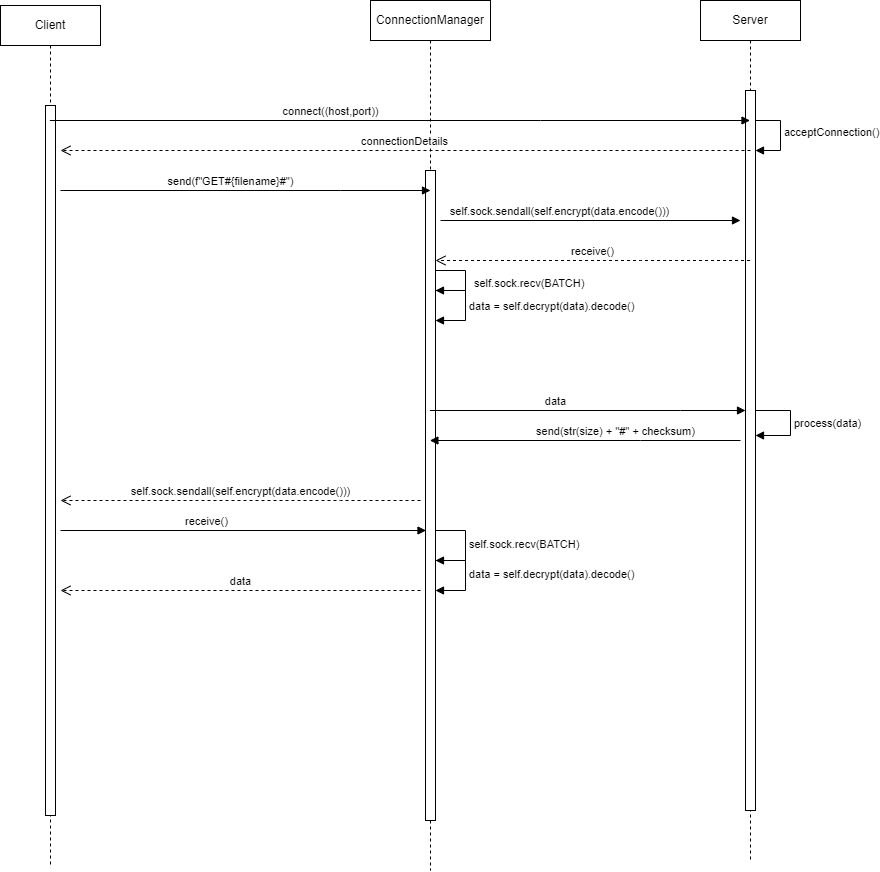

The diagram above was exported from draw.io. Its source (the exported page's mxGraphModel, read from the mxfile embedded in the PNG):
<mxGraphModel dx="-456" dy="493" grid="1" gridSize="10" guides="1" tooltips="1" connect="1" arrows="1" fold="1" page="1" pageScale="1" pageWidth="850" pageHeight="1100" math="0" shadow="0">
  <root>
    <mxCell id="0" />
    <mxCell id="1" parent="0" />
    <mxCell id="JzxSm53rEy8D1bxFMEgN-73" value="acceptConnection()" style="html=1;align=left;spacingLeft=2;endArrow=block;rounded=0;edgeStyle=orthogonalEdgeStyle;curved=0;rounded=0;" parent="1" edge="1">
      <mxGeometry relative="1" as="geometry">
        <mxPoint x="2580" y="160" as="sourcePoint" />
        <Array as="points">
          <mxPoint x="2610" y="190" />
        </Array>
        <mxPoint x="2585" y="190" as="targetPoint" />
      </mxGeometry>
    </mxCell>
    <mxCell id="JzxSm53rEy8D1bxFMEgN-74" value="Client" style="shape=umlLifeline;perimeter=lifelinePerimeter;whiteSpace=wrap;html=1;container=0;dropTarget=0;collapsible=0;recursiveResize=0;outlineConnect=0;portConstraint=eastwest;newEdgeStyle={&quot;edgeStyle&quot;:&quot;elbowEdgeStyle&quot;,&quot;elbow&quot;:&quot;vertical&quot;,&quot;curved&quot;:0,&quot;rounded&quot;:0};" parent="1" vertex="1">
      <mxGeometry x="1830" y="45" width="100" height="860" as="geometry" />
    </mxCell>
    <mxCell id="JzxSm53rEy8D1bxFMEgN-75" value="" style="html=1;points=[];perimeter=orthogonalPerimeter;outlineConnect=0;targetShapes=umlLifeline;portConstraint=eastwest;newEdgeStyle={&quot;edgeStyle&quot;:&quot;elbowEdgeStyle&quot;,&quot;elbow&quot;:&quot;vertical&quot;,&quot;curved&quot;:0,&quot;rounded&quot;:0};" parent="JzxSm53rEy8D1bxFMEgN-74" vertex="1">
      <mxGeometry x="45" y="100" width="10" height="710" as="geometry" />
    </mxCell>
    <mxCell id="JzxSm53rEy8D1bxFMEgN-76" value="Server" style="shape=umlLifeline;perimeter=lifelinePerimeter;whiteSpace=wrap;html=1;container=0;dropTarget=0;collapsible=0;recursiveResize=0;outlineConnect=0;portConstraint=eastwest;newEdgeStyle={&quot;edgeStyle&quot;:&quot;elbowEdgeStyle&quot;,&quot;elbow&quot;:&quot;vertical&quot;,&quot;curved&quot;:0,&quot;rounded&quot;:0};" parent="1" vertex="1">
      <mxGeometry x="2530" y="40" width="100" height="860" as="geometry" />
    </mxCell>
    <mxCell id="JzxSm53rEy8D1bxFMEgN-77" value="" style="html=1;points=[];perimeter=orthogonalPerimeter;outlineConnect=0;targetShapes=umlLifeline;portConstraint=eastwest;newEdgeStyle={&quot;edgeStyle&quot;:&quot;elbowEdgeStyle&quot;,&quot;elbow&quot;:&quot;vertical&quot;,&quot;curved&quot;:0,&quot;rounded&quot;:0};" parent="JzxSm53rEy8D1bxFMEgN-76" vertex="1">
      <mxGeometry x="45" y="90" width="10" height="720" as="geometry" />
    </mxCell>
    <mxCell id="JzxSm53rEy8D1bxFMEgN-78" value="process(data)" style="html=1;align=left;spacingLeft=2;endArrow=block;rounded=0;edgeStyle=orthogonalEdgeStyle;curved=0;rounded=0;" parent="JzxSm53rEy8D1bxFMEgN-76" source="JzxSm53rEy8D1bxFMEgN-77" target="JzxSm53rEy8D1bxFMEgN-77" edge="1">
      <mxGeometry relative="1" as="geometry">
        <mxPoint x="60" y="405" as="sourcePoint" />
        <Array as="points">
          <mxPoint x="90" y="410" />
          <mxPoint x="90" y="435" />
        </Array>
        <mxPoint x="65" y="435" as="targetPoint" />
      </mxGeometry>
    </mxCell>
    <mxCell id="JzxSm53rEy8D1bxFMEgN-79" value="ConnectionManager" style="shape=umlLifeline;perimeter=lifelinePerimeter;whiteSpace=wrap;html=1;container=0;dropTarget=0;collapsible=0;recursiveResize=0;outlineConnect=0;portConstraint=eastwest;newEdgeStyle={&quot;edgeStyle&quot;:&quot;elbowEdgeStyle&quot;,&quot;elbow&quot;:&quot;vertical&quot;,&quot;curved&quot;:0,&quot;rounded&quot;:0};" parent="1" vertex="1">
      <mxGeometry x="2200" y="40" width="120" height="870" as="geometry" />
    </mxCell>
    <mxCell id="JzxSm53rEy8D1bxFMEgN-80" value="" style="html=1;points=[];perimeter=orthogonalPerimeter;outlineConnect=0;targetShapes=umlLifeline;portConstraint=eastwest;newEdgeStyle={&quot;edgeStyle&quot;:&quot;elbowEdgeStyle&quot;,&quot;elbow&quot;:&quot;vertical&quot;,&quot;curved&quot;:0,&quot;rounded&quot;:0};" parent="JzxSm53rEy8D1bxFMEgN-79" vertex="1">
      <mxGeometry x="55" y="170" width="10" height="650" as="geometry" />
    </mxCell>
    <mxCell id="JzxSm53rEy8D1bxFMEgN-81" value="connect((host,port))" style="html=1;verticalAlign=bottom;endArrow=block;edgeStyle=elbowEdgeStyle;elbow=vertical;curved=0;rounded=0;" parent="1" source="JzxSm53rEy8D1bxFMEgN-74" target="JzxSm53rEy8D1bxFMEgN-76" edge="1">
      <mxGeometry x="-0.1977" relative="1" as="geometry">
        <mxPoint x="2030" y="200" as="sourcePoint" />
        <Array as="points">
          <mxPoint x="2370" y="160" />
          <mxPoint x="2120" y="180" />
        </Array>
        <mxPoint x="2560" y="160" as="targetPoint" />
        <mxPoint x="-1" as="offset" />
      </mxGeometry>
    </mxCell>
    <mxCell id="JzxSm53rEy8D1bxFMEgN-82" value="connectionDetails" style="html=1;verticalAlign=bottom;endArrow=open;dashed=1;endSize=8;edgeStyle=elbowEdgeStyle;elbow=vertical;curved=0;rounded=0;" parent="1" edge="1">
      <mxGeometry relative="1" as="geometry">
        <mxPoint x="1890" y="190" as="targetPoint" />
        <Array as="points">
          <mxPoint x="2155" y="190" />
        </Array>
        <mxPoint x="2580" y="190" as="sourcePoint" />
      </mxGeometry>
    </mxCell>
    <mxCell id="JzxSm53rEy8D1bxFMEgN-83" value="send(f&quot;GET#{filename}#&quot;)" style="html=1;verticalAlign=bottom;endArrow=block;edgeStyle=elbowEdgeStyle;elbow=vertical;curved=0;rounded=0;" parent="1" edge="1">
      <mxGeometry x="-0.0811" relative="1" as="geometry">
        <mxPoint x="1890" y="230" as="sourcePoint" />
        <Array as="points">
          <mxPoint x="2170" y="230" />
          <mxPoint x="2125.5" y="260" />
        </Array>
        <mxPoint x="2260" y="230" as="targetPoint" />
        <mxPoint as="offset" />
      </mxGeometry>
    </mxCell>
    <mxCell id="JzxSm53rEy8D1bxFMEgN-86" value="self.sock.sendall(self.encrypt(data.encode()))" style="html=1;verticalAlign=bottom;endArrow=block;edgeStyle=elbowEdgeStyle;elbow=vertical;curved=0;rounded=0;" parent="1" edge="1">
      <mxGeometry x="-0.1977" relative="1" as="geometry">
        <mxPoint x="2270" y="260" as="sourcePoint" />
        <Array as="points">
          <mxPoint x="2525.5" y="260" />
          <mxPoint x="2481" y="290" />
        </Array>
        <mxPoint x="2570" y="260" as="targetPoint" />
        <mxPoint x="-1" as="offset" />
      </mxGeometry>
    </mxCell>
    <mxCell id="JzxSm53rEy8D1bxFMEgN-87" value="receive()" style="html=1;verticalAlign=bottom;endArrow=open;dashed=1;endSize=8;edgeStyle=elbowEdgeStyle;elbow=vertical;curved=0;rounded=0;" parent="1" source="JzxSm53rEy8D1bxFMEgN-76" target="JzxSm53rEy8D1bxFMEgN-80" edge="1">
      <mxGeometry relative="1" as="geometry">
        <mxPoint x="2270" y="300" as="targetPoint" />
        <Array as="points">
          <mxPoint x="2470" y="300" />
          <mxPoint x="2500" y="350" />
          <mxPoint x="2440" y="330" />
          <mxPoint x="2165" y="200" />
        </Array>
        <mxPoint x="2590" y="200" as="sourcePoint" />
      </mxGeometry>
    </mxCell>
    <mxCell id="JzxSm53rEy8D1bxFMEgN-88" value="self.sock.recv(BATCH)" style="html=1;align=left;spacingLeft=2;endArrow=block;rounded=0;edgeStyle=orthogonalEdgeStyle;curved=0;rounded=0;" parent="1" target="JzxSm53rEy8D1bxFMEgN-80" edge="1">
      <mxGeometry x="0.1754" y="5" relative="1" as="geometry">
        <mxPoint x="2265" y="300" as="sourcePoint" />
        <Array as="points">
          <mxPoint x="2265" y="310" />
          <mxPoint x="2295" y="310" />
          <mxPoint x="2295" y="330" />
        </Array>
        <mxPoint x="2270" y="330" as="targetPoint" />
        <mxPoint as="offset" />
      </mxGeometry>
    </mxCell>
    <mxCell id="JzxSm53rEy8D1bxFMEgN-90" value="data = self.decrypt(data).decode()" style="html=1;align=left;spacingLeft=2;endArrow=block;rounded=0;edgeStyle=orthogonalEdgeStyle;curved=0;rounded=0;" parent="1" target="JzxSm53rEy8D1bxFMEgN-80" edge="1">
      <mxGeometry relative="1" as="geometry">
        <mxPoint x="2265" y="329.96" as="sourcePoint" />
        <Array as="points">
          <mxPoint x="2295" y="330" />
          <mxPoint x="2295" y="360" />
        </Array>
        <mxPoint x="2270" y="359.96" as="targetPoint" />
      </mxGeometry>
    </mxCell>
    <mxCell id="JzxSm53rEy8D1bxFMEgN-91" value="send(str(size) + &quot;#&quot; + checksum)" style="html=1;verticalAlign=bottom;endArrow=block;edgeStyle=elbowEdgeStyle;elbow=vertical;curved=0;rounded=0;" parent="1" target="JzxSm53rEy8D1bxFMEgN-79" edge="1">
      <mxGeometry x="-0.1977" relative="1" as="geometry">
        <mxPoint x="2570" y="480" as="sourcePoint" />
        <Array as="points">
          <mxPoint x="2470" y="480" />
          <mxPoint x="2525.5" y="510" />
          <mxPoint x="2481" y="540" />
        </Array>
        <mxPoint x="2570" y="510" as="targetPoint" />
        <mxPoint x="-1" as="offset" />
      </mxGeometry>
    </mxCell>
    <mxCell id="JzxSm53rEy8D1bxFMEgN-94" value="self.sock.sendall(self.encrypt(data.encode()))" style="html=1;verticalAlign=bottom;endArrow=open;dashed=1;endSize=8;edgeStyle=elbowEdgeStyle;elbow=vertical;curved=0;rounded=0;" parent="1" edge="1">
      <mxGeometry relative="1" as="geometry">
        <mxPoint x="1890" y="540" as="targetPoint" />
        <Array as="points">
          <mxPoint x="2170" y="540" />
          <mxPoint x="2110" y="520" />
          <mxPoint x="1835" y="390" />
        </Array>
        <mxPoint x="2250" y="540" as="sourcePoint" />
      </mxGeometry>
    </mxCell>
    <mxCell id="JzxSm53rEy8D1bxFMEgN-95" value="data" style="html=1;verticalAlign=bottom;endArrow=block;edgeStyle=elbowEdgeStyle;elbow=vertical;curved=0;rounded=0;" parent="1" source="JzxSm53rEy8D1bxFMEgN-79" target="JzxSm53rEy8D1bxFMEgN-77" edge="1">
      <mxGeometry x="-0.1977" relative="1" as="geometry">
        <mxPoint x="2280" y="460" as="sourcePoint" />
        <Array as="points">
          <mxPoint x="2510" y="450" />
          <mxPoint x="2470" y="400" />
          <mxPoint x="2510" y="420" />
          <mxPoint x="2535.5" y="460" />
          <mxPoint x="2491" y="490" />
        </Array>
        <mxPoint x="2580" y="460" as="targetPoint" />
        <mxPoint x="-1" as="offset" />
      </mxGeometry>
    </mxCell>
    <mxCell id="JzxSm53rEy8D1bxFMEgN-96" value="receive()" style="html=1;verticalAlign=bottom;endArrow=block;edgeStyle=elbowEdgeStyle;elbow=vertical;curved=0;rounded=0;" parent="1" edge="1">
      <mxGeometry x="-0.1977" relative="1" as="geometry">
        <mxPoint x="1890" y="570" as="sourcePoint" />
        <Array as="points">
          <mxPoint x="2165.5" y="570" />
          <mxPoint x="2121" y="600" />
        </Array>
        <mxPoint x="2255.5" y="570" as="targetPoint" />
        <mxPoint x="-1" as="offset" />
      </mxGeometry>
    </mxCell>
    <mxCell id="JzxSm53rEy8D1bxFMEgN-100" value="data" style="html=1;verticalAlign=bottom;endArrow=open;dashed=1;endSize=8;edgeStyle=elbowEdgeStyle;elbow=vertical;curved=0;rounded=0;" parent="1" edge="1">
      <mxGeometry relative="1" as="geometry">
        <mxPoint x="1890" y="630" as="targetPoint" />
        <Array as="points">
          <mxPoint x="2180" y="630" />
          <mxPoint x="2120" y="610" />
          <mxPoint x="1845" y="480" />
        </Array>
        <mxPoint x="2250" y="630" as="sourcePoint" />
      </mxGeometry>
    </mxCell>
    <mxCell id="JzxSm53rEy8D1bxFMEgN-106" value="data = self.decrypt(data).decode()" style="html=1;align=left;spacingLeft=2;endArrow=block;rounded=0;edgeStyle=orthogonalEdgeStyle;curved=0;rounded=0;" parent="1" edge="1">
      <mxGeometry relative="1" as="geometry">
        <mxPoint x="2265" y="600" as="sourcePoint" />
        <Array as="points">
          <mxPoint x="2295" y="600" />
          <mxPoint x="2295" y="630" />
        </Array>
        <mxPoint x="2265" y="630" as="targetPoint" />
      </mxGeometry>
    </mxCell>
    <mxCell id="JzxSm53rEy8D1bxFMEgN-107" value="self.sock.recv(BATCH)" style="html=1;align=left;spacingLeft=2;endArrow=block;rounded=0;edgeStyle=orthogonalEdgeStyle;curved=0;rounded=0;" parent="1" edge="1">
      <mxGeometry relative="1" as="geometry">
        <mxPoint x="2265" y="570" as="sourcePoint" />
        <Array as="points">
          <mxPoint x="2295" y="600" />
        </Array>
        <mxPoint x="2265" y="600" as="targetPoint" />
      </mxGeometry>
    </mxCell>
  </root>
</mxGraphModel>